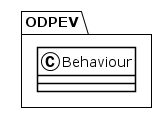

The diagram above was rendered by PlantUML. Its source (embedded in the PNG):
@startuml
!theme plain
package ODPEV {
class Behaviour {
}
}
@enduml